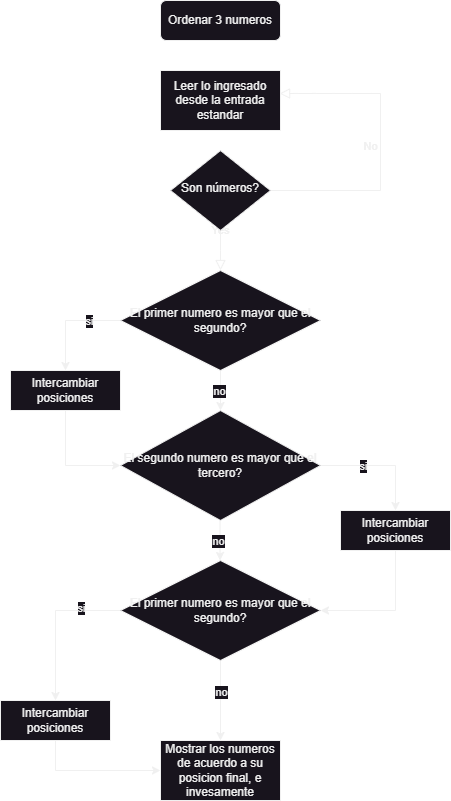

The diagram above was exported from draw.io. Its source (the exported page's mxGraphModel, read from the mxfile embedded in the PNG):
<mxGraphModel dx="1366" dy="813" grid="1" gridSize="10" guides="1" tooltips="1" connect="1" arrows="1" fold="1" page="1" pageScale="1" pageWidth="827" pageHeight="1169" math="0" shadow="0">
  <root>
    <mxCell id="WIyWlLk6GJQsqaUBKTNV-0" />
    <mxCell id="WIyWlLk6GJQsqaUBKTNV-1" parent="WIyWlLk6GJQsqaUBKTNV-0" />
    <mxCell id="WIyWlLk6GJQsqaUBKTNV-3" value="Ordenar 3 numeros" style="rounded=1;whiteSpace=wrap;html=1;fontSize=12;glass=0;strokeWidth=1;shadow=0;" parent="WIyWlLk6GJQsqaUBKTNV-1" vertex="1">
      <mxGeometry x="380" y="130" width="120" height="40" as="geometry" />
    </mxCell>
    <mxCell id="WIyWlLk6GJQsqaUBKTNV-4" value="Yes" style="rounded=0;html=1;jettySize=auto;orthogonalLoop=1;fontSize=11;endArrow=block;endFill=0;endSize=8;strokeWidth=1;shadow=0;labelBackgroundColor=none;edgeStyle=orthogonalEdgeStyle;" parent="WIyWlLk6GJQsqaUBKTNV-1" source="WIyWlLk6GJQsqaUBKTNV-6" edge="1">
      <mxGeometry y="20" relative="1" as="geometry">
        <mxPoint as="offset" />
        <mxPoint x="440" y="400" as="targetPoint" />
      </mxGeometry>
    </mxCell>
    <mxCell id="WIyWlLk6GJQsqaUBKTNV-5" value="No" style="edgeStyle=orthogonalEdgeStyle;rounded=0;html=1;jettySize=auto;orthogonalLoop=1;fontSize=11;endArrow=block;endFill=0;endSize=8;strokeWidth=1;shadow=0;labelBackgroundColor=none;entryX=0.992;entryY=0.383;entryDx=0;entryDy=0;entryPerimeter=0;" parent="WIyWlLk6GJQsqaUBKTNV-1" source="WIyWlLk6GJQsqaUBKTNV-6" target="9jnHjrmT4Nt5g0NiVJ7B-0" edge="1">
      <mxGeometry y="10" relative="1" as="geometry">
        <mxPoint as="offset" />
        <mxPoint x="540" y="320" as="targetPoint" />
        <Array as="points">
          <mxPoint x="600" y="320" />
          <mxPoint x="600" y="223" />
        </Array>
      </mxGeometry>
    </mxCell>
    <mxCell id="WIyWlLk6GJQsqaUBKTNV-6" value="Son números?" style="rhombus;whiteSpace=wrap;html=1;shadow=0;fontFamily=Helvetica;fontSize=12;align=center;strokeWidth=1;spacing=6;spacingTop=-4;" parent="WIyWlLk6GJQsqaUBKTNV-1" vertex="1">
      <mxGeometry x="390" y="280" width="100" height="80" as="geometry" />
    </mxCell>
    <mxCell id="9jnHjrmT4Nt5g0NiVJ7B-0" value="Leer lo ingresado desde la entrada estandar" style="rounded=0;whiteSpace=wrap;html=1;" vertex="1" parent="WIyWlLk6GJQsqaUBKTNV-1">
      <mxGeometry x="380" y="200" width="120" height="60" as="geometry" />
    </mxCell>
    <mxCell id="9jnHjrmT4Nt5g0NiVJ7B-1" value="El primer numero es mayor que el segundo?" style="rhombus;whiteSpace=wrap;html=1;" vertex="1" parent="WIyWlLk6GJQsqaUBKTNV-1">
      <mxGeometry x="340" y="400" width="200" height="100" as="geometry" />
    </mxCell>
    <mxCell id="9jnHjrmT4Nt5g0NiVJ7B-18" style="edgeStyle=orthogonalEdgeStyle;rounded=0;orthogonalLoop=1;jettySize=auto;html=1;exitX=1;exitY=0.5;exitDx=0;exitDy=0;entryX=0.5;entryY=0;entryDx=0;entryDy=0;" edge="1" parent="WIyWlLk6GJQsqaUBKTNV-1" source="9jnHjrmT4Nt5g0NiVJ7B-2" target="9jnHjrmT4Nt5g0NiVJ7B-9">
      <mxGeometry relative="1" as="geometry" />
    </mxCell>
    <mxCell id="9jnHjrmT4Nt5g0NiVJ7B-19" value="si" style="edgeLabel;html=1;align=center;verticalAlign=middle;resizable=0;points=[];" vertex="1" connectable="0" parent="9jnHjrmT4Nt5g0NiVJ7B-18">
      <mxGeometry x="-0.2933" relative="1" as="geometry">
        <mxPoint as="offset" />
      </mxGeometry>
    </mxCell>
    <mxCell id="9jnHjrmT4Nt5g0NiVJ7B-2" value="El segundo numero es mayor que el tercero?" style="rhombus;whiteSpace=wrap;html=1;" vertex="1" parent="WIyWlLk6GJQsqaUBKTNV-1">
      <mxGeometry x="340" y="540" width="200" height="110" as="geometry" />
    </mxCell>
    <mxCell id="9jnHjrmT4Nt5g0NiVJ7B-24" style="edgeStyle=orthogonalEdgeStyle;rounded=0;orthogonalLoop=1;jettySize=auto;html=1;exitX=0.5;exitY=1;exitDx=0;exitDy=0;" edge="1" parent="WIyWlLk6GJQsqaUBKTNV-1" source="9jnHjrmT4Nt5g0NiVJ7B-4" target="9jnHjrmT4Nt5g0NiVJ7B-21">
      <mxGeometry relative="1" as="geometry" />
    </mxCell>
    <mxCell id="9jnHjrmT4Nt5g0NiVJ7B-27" value="no" style="edgeLabel;html=1;align=center;verticalAlign=middle;resizable=0;points=[];" vertex="1" connectable="0" parent="9jnHjrmT4Nt5g0NiVJ7B-24">
      <mxGeometry x="-0.2179" relative="1" as="geometry">
        <mxPoint as="offset" />
      </mxGeometry>
    </mxCell>
    <mxCell id="9jnHjrmT4Nt5g0NiVJ7B-25" style="edgeStyle=orthogonalEdgeStyle;rounded=0;orthogonalLoop=1;jettySize=auto;html=1;exitX=0;exitY=0.5;exitDx=0;exitDy=0;entryX=0.5;entryY=0;entryDx=0;entryDy=0;" edge="1" parent="WIyWlLk6GJQsqaUBKTNV-1" source="9jnHjrmT4Nt5g0NiVJ7B-4" target="9jnHjrmT4Nt5g0NiVJ7B-22">
      <mxGeometry relative="1" as="geometry" />
    </mxCell>
    <mxCell id="9jnHjrmT4Nt5g0NiVJ7B-28" value="si&lt;br&gt;" style="edgeLabel;html=1;align=center;verticalAlign=middle;resizable=0;points=[];" vertex="1" connectable="0" parent="9jnHjrmT4Nt5g0NiVJ7B-25">
      <mxGeometry x="-0.4799" y="-3" relative="1" as="geometry">
        <mxPoint as="offset" />
      </mxGeometry>
    </mxCell>
    <mxCell id="9jnHjrmT4Nt5g0NiVJ7B-4" value="El primer numero es mayor que el segundo?" style="rhombus;whiteSpace=wrap;html=1;" vertex="1" parent="WIyWlLk6GJQsqaUBKTNV-1">
      <mxGeometry x="340" y="690" width="200" height="100" as="geometry" />
    </mxCell>
    <mxCell id="9jnHjrmT4Nt5g0NiVJ7B-6" value="" style="endArrow=classic;html=1;rounded=0;exitX=0.5;exitY=1;exitDx=0;exitDy=0;entryX=0.5;entryY=0;entryDx=0;entryDy=0;" edge="1" parent="WIyWlLk6GJQsqaUBKTNV-1" source="9jnHjrmT4Nt5g0NiVJ7B-1" target="9jnHjrmT4Nt5g0NiVJ7B-2">
      <mxGeometry width="50" height="50" relative="1" as="geometry">
        <mxPoint x="480" y="530" as="sourcePoint" />
        <mxPoint x="530" y="480" as="targetPoint" />
      </mxGeometry>
    </mxCell>
    <mxCell id="9jnHjrmT4Nt5g0NiVJ7B-7" value="no" style="edgeLabel;html=1;align=center;verticalAlign=middle;resizable=0;points=[];" vertex="1" connectable="0" parent="9jnHjrmT4Nt5g0NiVJ7B-6">
      <mxGeometry x="-0.0167" y="-2" relative="1" as="geometry">
        <mxPoint as="offset" />
      </mxGeometry>
    </mxCell>
    <mxCell id="9jnHjrmT4Nt5g0NiVJ7B-16" style="edgeStyle=orthogonalEdgeStyle;rounded=0;orthogonalLoop=1;jettySize=auto;html=1;exitX=0.5;exitY=1;exitDx=0;exitDy=0;entryX=0;entryY=0.5;entryDx=0;entryDy=0;" edge="1" parent="WIyWlLk6GJQsqaUBKTNV-1" source="9jnHjrmT4Nt5g0NiVJ7B-8" target="9jnHjrmT4Nt5g0NiVJ7B-2">
      <mxGeometry relative="1" as="geometry" />
    </mxCell>
    <mxCell id="9jnHjrmT4Nt5g0NiVJ7B-8" value="Intercambiar posiciones" style="rounded=0;whiteSpace=wrap;html=1;" vertex="1" parent="WIyWlLk6GJQsqaUBKTNV-1">
      <mxGeometry x="230" y="500" width="110" height="40" as="geometry" />
    </mxCell>
    <mxCell id="9jnHjrmT4Nt5g0NiVJ7B-20" style="edgeStyle=orthogonalEdgeStyle;rounded=0;orthogonalLoop=1;jettySize=auto;html=1;exitX=0.5;exitY=1;exitDx=0;exitDy=0;entryX=1;entryY=0.5;entryDx=0;entryDy=0;" edge="1" parent="WIyWlLk6GJQsqaUBKTNV-1" source="9jnHjrmT4Nt5g0NiVJ7B-9" target="9jnHjrmT4Nt5g0NiVJ7B-4">
      <mxGeometry relative="1" as="geometry" />
    </mxCell>
    <mxCell id="9jnHjrmT4Nt5g0NiVJ7B-9" value="Intercambiar posiciones" style="rounded=0;whiteSpace=wrap;html=1;" vertex="1" parent="WIyWlLk6GJQsqaUBKTNV-1">
      <mxGeometry x="560" y="640" width="110" height="40" as="geometry" />
    </mxCell>
    <mxCell id="9jnHjrmT4Nt5g0NiVJ7B-10" value="" style="endArrow=classic;html=1;rounded=0;exitX=0.5;exitY=1;exitDx=0;exitDy=0;entryX=0.5;entryY=0;entryDx=0;entryDy=0;" edge="1" parent="WIyWlLk6GJQsqaUBKTNV-1">
      <mxGeometry width="50" height="50" relative="1" as="geometry">
        <mxPoint x="439.58000000000004" y="650" as="sourcePoint" />
        <mxPoint x="439.58000000000004" y="690" as="targetPoint" />
      </mxGeometry>
    </mxCell>
    <mxCell id="9jnHjrmT4Nt5g0NiVJ7B-11" value="no" style="edgeLabel;html=1;align=center;verticalAlign=middle;resizable=0;points=[];" vertex="1" connectable="0" parent="9jnHjrmT4Nt5g0NiVJ7B-10">
      <mxGeometry x="-0.0167" y="-2" relative="1" as="geometry">
        <mxPoint as="offset" />
      </mxGeometry>
    </mxCell>
    <mxCell id="9jnHjrmT4Nt5g0NiVJ7B-12" value="" style="endArrow=classic;html=1;rounded=0;exitX=0;exitY=0.5;exitDx=0;exitDy=0;entryX=0.5;entryY=0;entryDx=0;entryDy=0;" edge="1" parent="WIyWlLk6GJQsqaUBKTNV-1" source="9jnHjrmT4Nt5g0NiVJ7B-1" target="9jnHjrmT4Nt5g0NiVJ7B-8">
      <mxGeometry width="50" height="50" relative="1" as="geometry">
        <mxPoint x="480" y="530" as="sourcePoint" />
        <mxPoint x="530" y="480" as="targetPoint" />
        <Array as="points">
          <mxPoint x="285" y="450" />
        </Array>
      </mxGeometry>
    </mxCell>
    <mxCell id="9jnHjrmT4Nt5g0NiVJ7B-13" value="si" style="edgeLabel;html=1;align=center;verticalAlign=middle;resizable=0;points=[];" vertex="1" connectable="0" parent="9jnHjrmT4Nt5g0NiVJ7B-12">
      <mxGeometry x="-0.3981" relative="1" as="geometry">
        <mxPoint as="offset" />
      </mxGeometry>
    </mxCell>
    <mxCell id="9jnHjrmT4Nt5g0NiVJ7B-21" value="Mostrar los numeros de acuerdo a su posicion final, e invesamente" style="rounded=0;whiteSpace=wrap;html=1;" vertex="1" parent="WIyWlLk6GJQsqaUBKTNV-1">
      <mxGeometry x="380" y="870" width="120" height="60" as="geometry" />
    </mxCell>
    <mxCell id="9jnHjrmT4Nt5g0NiVJ7B-26" style="edgeStyle=orthogonalEdgeStyle;rounded=0;orthogonalLoop=1;jettySize=auto;html=1;exitX=0.5;exitY=1;exitDx=0;exitDy=0;" edge="1" parent="WIyWlLk6GJQsqaUBKTNV-1" source="9jnHjrmT4Nt5g0NiVJ7B-22" target="9jnHjrmT4Nt5g0NiVJ7B-21">
      <mxGeometry relative="1" as="geometry" />
    </mxCell>
    <mxCell id="9jnHjrmT4Nt5g0NiVJ7B-22" value="Intercambiar posiciones" style="rounded=0;whiteSpace=wrap;html=1;" vertex="1" parent="WIyWlLk6GJQsqaUBKTNV-1">
      <mxGeometry x="220" y="830" width="110" height="40" as="geometry" />
    </mxCell>
  </root>
</mxGraphModel>